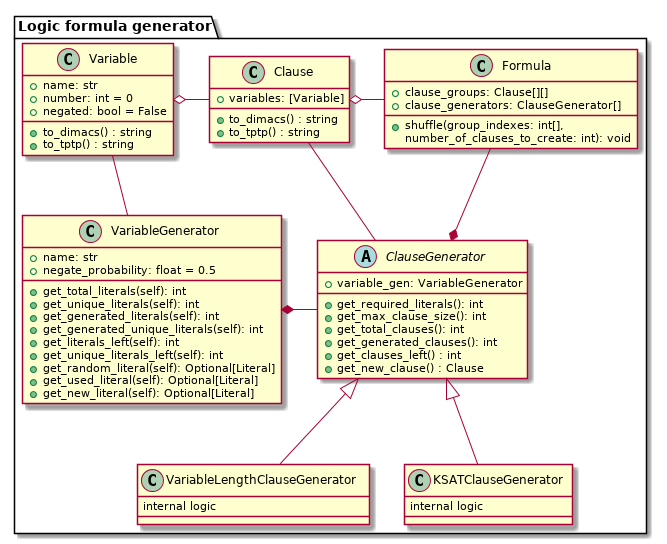

The diagram above was rendered by PlantUML. Its source (embedded in the PNG):
@startuml

package "Logic formula generator" {
ClauseGenerator <|-- VariableLengthClauseGenerator
ClauseGenerator <|-- KSATClauseGenerator
VariableGenerator *- ClauseGenerator
Clause -- ClauseGenerator
Clause o- Formula
Formula --* ClauseGenerator
Variable o- Clause
Variable -- VariableGenerator
}

class VariableGenerator {
		+ name: str
		+ negate_probability: float = 0.5
		+ get_total_literals(self): int
		+ get_unique_literals(self): int
		+ get_generated_literals(self): int
		+ get_generated_unique_literals(self): int
		+ get_literals_left(self): int
		+ get_unique_literals_left(self): int
		+ get_random_literal(self): Optional[Literal]
		+ get_used_literal(self): Optional[Literal]
		+ get_new_literal(self): Optional[Literal]
}

abstract class ClauseGenerator {
		+ variable_gen: VariableGenerator
		+ get_required_literals(): int
		+ get_max_clause_size(): int
		+ get_total_clauses(): int
		+ get_generated_clauses(): int
		+ get_clauses_left() : int
		+ get_new_clause() : Clause
}

class VariableLengthClauseGenerator {
	internal logic
}

class KSATClauseGenerator {
	internal logic
}

class Formula {
	+ clause_groups: Clause[][]
	+ clause_generators: ClauseGenerator[]
	+ shuffle(group_indexes: int[],
	number_of_clauses_to_create: int): void
}

class Variable {
		+ name: str
		+ number: int = 0
		+ negated: bool = False
		+ to_dimacs() : string
		+ to_tptp() : string
}

class Clause {
		+ variables: [Variable]
		+ to_dimacs() : string
		+ to_tptp() : string
}

@enduml